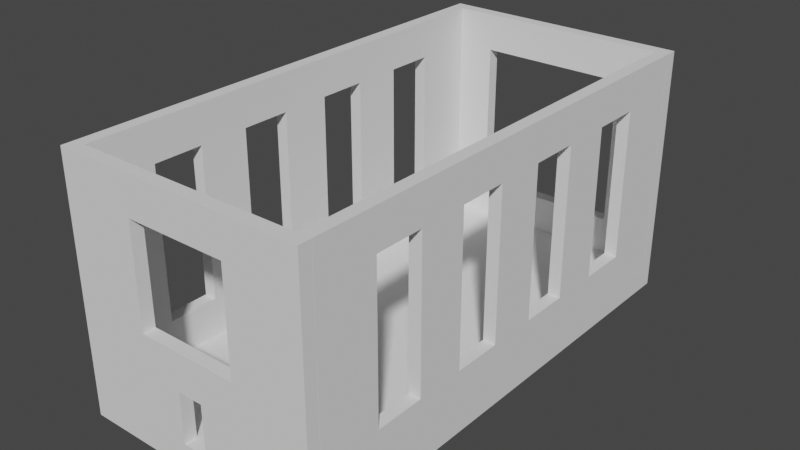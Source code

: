 # Source: Church.blend  (saved by Blender 3.0.42; exported with 4.5.12 LTS)
import bpy
from mathutils import Matrix  # noqa: F401  (used for matrix-valued properties, if any)

bpy.ops.wm.read_factory_settings(use_empty=True)
scene = bpy.context.scene
scene.name = 'Scene'

# ---- collections
col_church = bpy.data.collections.new('Church'); scene.collection.children.link(col_church)

# ---- world
world_world = bpy.data.worlds.new('World'); scene.world = world_world
world_world.use_nodes = True; world_world.node_tree.nodes.clear()
_N = world_world.node_tree.nodes; _L = world_world.node_tree.links
n0 = _N.new('ShaderNodeOutputWorld'); n0.name = 'World Output'; n0.location = (300, 300)
n1 = _N.new('ShaderNodeBackground'); n1.name = 'Background'; n1.location = (10, 300)
n1.inputs[0].default_value = (0.05088, 0.05088, 0.05088, 1.0)
_L.new(n1.outputs[0], n0.inputs[0])
n0.is_active_output = True
world_world.color = (0.05088, 0.05088, 0.05088)
world_world.use_sun_shadow = False
world_world.sun_shadow_jitter_overblur = 0.0

# ---- meshes
me_floor = bpy.data.meshes.new('Floor')
me_floor.from_pydata([(10.0, 20.0, 1.0), (10.0, 20.0, -1.0), (10.0, -20.0, 1.0), (10.0, -20.0, -1.0), (-10.0, 20.0, 1.0), (-10.0, 20.0, -1.0), (-10.0, -20.0, 1.0), (-10.0, -20.0, -1.0)], [], [(0, 4, 6, 2), (3, 2, 6, 7), (7, 6, 4, 5), (5, 1, 3, 7), (1, 0, 2, 3), (5, 4, 0, 1)])
_uv = me_floor.uv_layers.new(name='UVMap')
_uv.uv.foreach_set('vector', [0.625, 0.5, 0.875, 0.5, 0.875, 0.75, 0.625, 0.75, 0.375, 0.75, 0.625, 0.75, 0.625, 1.0, 0.375, 1.0, 0.375, 0.0, 0.625, 0.0, 0.625, 0.25, 0.375, 0.25, 0.125, 0.5, 0.375, 0.5, 0.375, 0.75, 0.125, 0.75, 0.375, 0.5, 0.625, 0.5, 0.625, 0.75, 0.375, 0.75, 0.375, 0.25, 0.625, 0.25, 0.625, 0.5, 0.375, 0.5])
me_floor.use_remesh_preserve_volume = False
me_floor.use_remesh_preserve_attributes = False
me_floor.use_mirror_x = True
me_floor.use_mirror_y = True
me_floor.use_mirror_z = True
me_floor.use_mirror_vertex_groups = False
me_floor.update()
me_east_wall = bpy.data.meshes.new('East Wall')
me_east_wall.from_pydata([(-19.0, -0.5, -9.0), (-19.0, -0.5, 9.0), (-19.0, 0.5, -9.0), (-19.0, 0.5, 9.0), (19.0, -0.5, -9.0), (19.0, -0.5, 9.0), (19.0, 0.5, -9.0), (19.0, 0.5, 9.0), (-2.0, 0.5, 6.0), (-6.0, 0.5, 6.0), (-6.0, 0.5, -6.0), (-2.0, 0.5, -6.0), (-6.0, -0.5, 6.0), (-2.0, -0.5, 6.0), (-6.0, -0.5, -6.0), (-2.0, -0.5, -6.0), (-10.0, 0.5, 6.0), (-14.0, 0.5, 6.0), (-14.0, 0.5, -6.0), (-10.0, 0.5, -6.0), (-14.0, -0.5, -6.0), (-10.0, -0.5, -6.0), (-14.0, -0.5, 6.0), (-10.0, -0.5, 6.0), (2.0, 0.5, -6.0), (6.0, 0.5, -6.0), (2.0, 0.5, 6.0), (6.0, 0.5, 6.0), (2.0, -0.5, 6.0), (6.0, -0.5, 6.0), (2.0, -0.5, -6.0), (6.0, -0.5, -6.0), (10.0, 0.5, -6.0), (14.0, 0.5, -6.0), (14.0, 0.5, 6.0), (10.0, 0.5, 6.0), (10.0, -0.5, -6.0), (14.0, -0.5, -6.0), (14.0, -0.5, 6.0), (10.0, -0.5, 6.0)], [], [(0, 1, 3, 2), (9, 3, 7, 6, 2, 10, 11, 24, 25, 32, 33, 34, 35, 27, 26, 8), (25, 27, 35, 32), (24, 11, 8, 26), (16, 9, 10, 19), (10, 2, 3, 9, 16, 17, 18, 19), (6, 7, 5, 4), (21, 14, 12, 23), (23, 12, 1, 0, 14, 21, 20, 22), (14, 0, 4, 5, 1, 12, 13, 28, 29, 39, 38, 37, 36, 31, 30, 15), (29, 31, 36, 39), (28, 13, 15, 30), (2, 6, 4, 0), (7, 3, 1, 5), (13, 8, 11, 15), (14, 10, 9, 12), (15, 11, 10, 14), (9, 8, 13, 12), (19, 21, 23, 16), (20, 18, 17, 22), (21, 19, 18, 20), (17, 16, 23, 22), (29, 27, 25, 31), (30, 24, 26, 28), (31, 25, 24, 30), (26, 27, 29, 28), (33, 37, 38, 34), (36, 32, 35, 39), (37, 33, 32, 36), (35, 34, 38, 39)])
_uv = me_east_wall.uv_layers.new(name='UVMap')
_uv.uv.foreach_set('vector', [0.375, 0.0, 0.625, 0.0, 0.625, 0.25, 0.375, 0.25, 0.5972, 0.3355, 0.625, 0.25, 0.625, 0.5, 0.375, 0.5, 0.375, 0.25, 0.4306, 0.3355, 0.4306, 0.3618, 0.4306, 0.3882, 0.4306, 0.4145, 0.4306, 0.4408, 0.4306, 0.4671, 0.5972, 0.4671, 0.5972, 0.4408, 0.5972, 0.4145, 0.5972, 0.3882, 0.5972, 0.3618, 0.4306, 0.4145, 0.5972, 0.4145, 0.5972, 0.4408, 0.4306, 0.4408, 0.4306, 0.3882, 0.4306, 0.3618, 0.5972, 0.3618, 0.5972, 0.3882, 0.5972, 0.3092, 0.5972, 0.3355, 0.4306, 0.3355, 0.4306, 0.3092, 0.4306, 0.3355, 0.375, 0.25, 0.625, 0.25, 0.5972, 0.3355, 0.5972, 0.3092, 0.5972, 0.2829, 0.4306, 0.2829, 0.4306, 0.3092, 0.375, 0.5, 0.625, 0.5, 0.625, 0.75, 0.375, 0.75, 0.4306, 0.9408, 0.4306, 0.9145, 0.5972, 0.9145, 0.5972, 0.9408, 0.5972, 0.9408, 0.5972, 0.9145, 0.625, 1.0, 0.375, 1.0, 0.4306, 0.9145, 0.4306, 0.9408, 0.4306, 0.9671, 0.5972, 0.9671, 0.4306, 0.9145, 0.375, 1.0, 0.375, 0.75, 0.625, 0.75, 0.625, 1.0, 0.5972, 0.9145, 0.5972, 0.8882, 0.5972, 0.8618, 0.5972, 0.8355, 0.5972, 0.8092, 0.5972, 0.7829, 0.4306, 0.7829, 0.4306, 0.8092, 0.4306, 0.8355, 0.4306, 0.8618, 0.4306, 0.8882, 0.5972, 0.8355, 0.4306, 0.8355, 0.4306, 0.8092, 0.5972, 0.8092, 0.5972, 0.8618, 0.5972, 0.8882, 0.4306, 0.8882, 0.4306, 0.8618, 0.125, 0.5, 0.375, 0.5, 0.375, 0.75, 0.125, 0.75, 0.625, 0.5, 0.875, 0.5, 0.875, 0.75, 0.625, 0.75, 0.625, 0.25, 0.625, 0.25, 0.375, 0.5, 0.375, 0.5, 0.375, 1.0, 0.375, 1.0, 0.625, 0.75, 0.625, 0.75, 0.25, 0.5, 0.1875, 0.5, 0.1875, 0.75, 0.25, 0.75, 0.8125, 0.75, 0.8125, 0.5, 0.75, 0.5, 0.75, 0.75, 0.375, 0.5, 0.375, 0.5, 0.625, 0.25, 0.625, 0.25, 0.375, 1.0, 0.375, 1.0, 0.625, 0.75, 0.625, 0.75, 0.25, 0.5, 0.1875, 0.5, 0.1875, 0.75, 0.25, 0.75, 0.8125, 0.75, 0.8125, 0.5, 0.75, 0.5, 0.75, 0.75, 0.625, 0.25, 0.625, 0.25, 0.375, 0.5, 0.375, 0.5, 0.375, 1.0, 0.375, 1.0, 0.625, 0.75, 0.625, 0.75, 0.25, 0.5, 0.1875, 0.5, 0.1875, 0.75, 0.25, 0.75, 0.8125, 0.75, 0.8125, 0.5, 0.75, 0.5, 0.75, 0.75, 0.375, 0.5, 0.375, 0.5, 0.625, 0.25, 0.625, 0.25, 0.375, 1.0, 0.375, 1.0, 0.625, 0.75, 0.625, 0.75, 0.25, 0.5, 0.1875, 0.5, 0.1875, 0.75, 0.25, 0.75, 0.8125, 0.75, 0.8125, 0.5, 0.75, 0.5, 0.75, 0.75])
me_east_wall.use_remesh_fix_poles = True
me_east_wall.use_remesh_preserve_attributes = False
me_east_wall.use_mirror_x = True
me_east_wall.use_mirror_y = True
me_east_wall.use_mirror_z = True
me_east_wall.update()
me_south_wall = bpy.data.meshes.new('South Wall')
me_south_wall.from_pydata([(-10.0, -0.5, -9.0), (-10.0, -0.5, 9.0), (-10.0, 0.5, -9.0), (-10.0, 0.5, 9.0), (10.0, -0.5, -9.0), (10.0, -0.5, 9.0), (10.0, 0.5, -9.0), (10.0, 0.5, 9.0), (-1.0, 0.5, -9.0), (-1.0, 0.5, -5.0), (1.0, 0.5, -5.0), (1.0, 0.5, -9.0), (-1.0, -0.5, -9.0), (-1.0, -0.5, -5.0), (1.0, -0.5, -5.0), (1.0, -0.5, -9.0), (-4.0, 0.5, 6.0), (4.0, 0.5, -2.0), (4.0, 0.5, 6.0), (-4.0, 0.5, -2.0), (0.0, 0.5, -2.0), (-1.357, 0.5, -2.0), (-4.0, -0.5, -2.0), (-4.0, -0.5, 6.0), (4.0, -0.5, 6.0), (-2.222, -0.5, -2.0), (4.0, -0.5, -2.0), (1.357, -0.5, -2.0)], [], [(0, 1, 3, 2), (20, 10, 9, 21), (21, 9, 8, 2, 3, 7, 6, 11, 10, 20, 17, 18, 16, 19), (6, 7, 5, 4), (25, 13, 14, 27), (27, 14, 15, 4, 5, 1, 0, 12, 13, 25, 22, 23, 24, 26), (6, 4, 15, 11), (0, 2, 8, 12), (7, 3, 1, 5), (12, 8, 9, 13), (14, 10, 11, 15), (9, 10, 14, 13), (22, 19, 16, 23), (24, 18, 17, 26), (26, 17, 20, 21, 19, 22, 25, 27), (16, 18, 24, 23)])
_uv = me_south_wall.uv_layers.new(name='UVMap')
_uv.uv.foreach_set('vector', [0.375, 0.0, 0.625, 0.0, 0.625, 0.25, 0.375, 0.25, 0.4722, 0.375, 0.4306, 0.3875, 0.4306, 0.3625, 0.4722, 0.358, 0.4722, 0.358, 0.4306, 0.3625, 0.375, 0.3625, 0.375, 0.25, 0.625, 0.25, 0.625, 0.5, 0.375, 0.5, 0.375, 0.3875, 0.4306, 0.3875, 0.4722, 0.375, 0.4722, 0.425, 0.5833, 0.425, 0.5833, 0.325, 0.4722, 0.325, 0.375, 0.5, 0.625, 0.5, 0.625, 0.75, 0.375, 0.75, 0.4722, 0.9028, 0.4306, 0.8875, 0.4306, 0.8625, 0.4722, 0.858, 0.4722, 0.858, 0.4306, 0.8625, 0.375, 0.8625, 0.375, 0.75, 0.625, 0.75, 0.625, 1.0, 0.375, 1.0, 0.375, 0.8875, 0.4306, 0.8875, 0.4722, 0.9028, 0.4722, 0.925, 0.5833, 0.925, 0.5833, 0.825, 0.4722, 0.825, 0.375, 0.5, 0.375, 0.75, 0.2625, 0.75, 0.2625, 0.5, 0.125, 0.75, 0.125, 0.5, 0.2375, 0.5, 0.2375, 0.75, 0.625, 0.5, 0.875, 0.5, 0.875, 0.75, 0.625, 0.75, 0.375, 0.125, 0.375, 0.1875, 0.625, 0.1875, 0.625, 0.125, 0.625, 0.625, 0.625, 0.5625, 0.375, 0.5625, 0.375, 0.625, 0.875, 0.5625, 0.625, 0.5625, 0.625, 0.625, 0.875, 0.625, 0.375, 0.0625, 0.375, 0.125, 0.625, 0.125, 0.625, 0.0625, 0.625, 0.6875, 0.625, 0.625, 0.375, 0.625, 0.375, 0.6875, 0.375, 0.6875, 0.375, 0.625, 0.25, 0.625, 0.2076, 0.625, 0.125, 0.625, 0.125, 0.6875, 0.1806, 0.6875, 0.2924, 0.6875, 0.875, 0.625, 0.625, 0.625, 0.625, 0.6875, 0.875, 0.6875])
me_south_wall.use_remesh_fix_poles = True
me_south_wall.use_remesh_preserve_attributes = False
me_south_wall.use_mirror_x = True
me_south_wall.use_mirror_y = True
me_south_wall.use_mirror_z = True
me_south_wall.update()
me_north_wall = bpy.data.meshes.new('North Wall')
me_north_wall.from_pydata([(-10.0, -0.5, -9.0), (-10.0, -0.5, 9.0), (-10.0, 0.5, -9.0), (-10.0, 0.5, 9.0), (10.0, -0.5, -9.0), (10.0, -0.5, 9.0), (10.0, 0.5, -9.0), (10.0, 0.5, 9.0), (6.0, 0.5, 6.0), (-6.0, 0.5, 6.0), (-6.0, 0.5, -6.0), (6.0, 0.5, -6.0), (-6.0, -0.5, 6.0), (6.0, -0.5, 6.0), (-6.0, -0.5, -6.0), (6.0, -0.5, -6.0)], [], [(0, 1, 3, 2), (2, 3, 7, 6, 11, 8, 9, 10), (6, 2, 10, 11), (6, 7, 5, 4), (15, 4, 5, 1, 0, 14, 12, 13), (14, 0, 4, 15), (2, 6, 4, 0), (7, 3, 1, 5), (14, 10, 9, 12), (11, 15, 13, 8), (15, 11, 10, 14), (9, 8, 13, 12)])
_uv = me_north_wall.uv_layers.new(name='UVMap')
_uv.uv.foreach_set('vector', [0.375, 0.0, 0.625, 0.0, 0.625, 0.25, 0.375, 0.25, 0.375, 0.25, 0.625, 0.25, 0.625, 0.5, 0.375, 0.5, 0.4167, 0.45, 0.5833, 0.45, 0.5833, 0.3, 0.4167, 0.3, 0.375, 0.5, 0.375, 0.25, 0.4167, 0.3, 0.4167, 0.45, 0.375, 0.5, 0.625, 0.5, 0.625, 0.75, 0.375, 0.75, 0.4167, 0.8, 0.375, 0.75, 0.625, 0.75, 0.625, 1.0, 0.375, 1.0, 0.4167, 0.95, 0.5833, 0.95, 0.5833, 0.8, 0.4167, 0.95, 0.375, 1.0, 0.375, 0.75, 0.4167, 0.8, 0.125, 0.5, 0.375, 0.5, 0.375, 0.75, 0.125, 0.75, 0.625, 0.5, 0.875, 0.5, 0.875, 0.75, 0.625, 0.75, 0.375, 0.1042, 0.375, 0.125, 0.625, 0.125, 0.625, 0.1042, 0.375, 0.625, 0.375, 0.6458, 0.625, 0.6458, 0.625, 0.625, 0.375, 0.6458, 0.375, 0.625, 0.125, 0.625, 0.125, 0.6458, 0.875, 0.625, 0.625, 0.625, 0.625, 0.6458, 0.875, 0.6458])
me_north_wall.use_remesh_fix_poles = True
me_north_wall.use_remesh_preserve_attributes = False
me_north_wall.use_mirror_x = True
me_north_wall.use_mirror_y = True
me_north_wall.use_mirror_z = True
me_north_wall.update()
me_west_wall = bpy.data.meshes.new('West Wall')
me_west_wall.from_pydata([(-19.0, -0.5, -9.0), (-19.0, -0.5, 9.0), (-19.0, 0.5, -9.0), (-19.0, 0.5, 9.0), (19.0, -0.5, -9.0), (19.0, -0.5, 9.0), (19.0, 0.5, -9.0), (19.0, 0.5, 9.0), (-2.0, 0.5, 6.0), (-6.0, 0.5, 6.0), (-6.0, 0.5, -6.0), (-2.0, 0.5, -6.0), (-6.0, -0.5, 6.0), (-2.0, -0.5, 6.0), (-6.0, -0.5, -6.0), (-2.0, -0.5, -6.0), (-10.0, 0.5, 6.0), (-14.0, 0.5, 6.0), (-14.0, 0.5, -6.0), (-10.0, 0.5, -6.0), (-14.0, -0.5, -6.0), (-10.0, -0.5, -6.0), (-14.0, -0.5, 6.0), (-10.0, -0.5, 6.0), (2.0, 0.5, -6.0), (6.0, 0.5, -6.0), (2.0, 0.5, 6.0), (6.0, 0.5, 6.0), (2.0, -0.5, 6.0), (6.0, -0.5, 6.0), (2.0, -0.5, -6.0), (6.0, -0.5, -6.0), (10.0, 0.5, -6.0), (14.0, 0.5, -6.0), (14.0, 0.5, 6.0), (10.0, 0.5, 6.0), (10.0, -0.5, -6.0), (14.0, -0.5, -6.0), (14.0, -0.5, 6.0), (10.0, -0.5, 6.0)], [], [(0, 1, 3, 2), (9, 3, 7, 6, 2, 10, 11, 24, 25, 32, 33, 34, 35, 27, 26, 8), (25, 27, 35, 32), (24, 11, 8, 26), (16, 9, 10, 19), (10, 2, 3, 9, 16, 17, 18, 19), (6, 7, 5, 4), (21, 14, 12, 23), (23, 12, 1, 0, 14, 21, 20, 22), (14, 0, 4, 5, 1, 12, 13, 28, 29, 39, 38, 37, 36, 31, 30, 15), (29, 31, 36, 39), (28, 13, 15, 30), (2, 6, 4, 0), (7, 3, 1, 5), (13, 8, 11, 15), (14, 10, 9, 12), (15, 11, 10, 14), (9, 8, 13, 12), (19, 21, 23, 16), (20, 18, 17, 22), (21, 19, 18, 20), (17, 16, 23, 22), (29, 27, 25, 31), (30, 24, 26, 28), (31, 25, 24, 30), (26, 27, 29, 28), (33, 37, 38, 34), (36, 32, 35, 39), (37, 33, 32, 36), (35, 34, 38, 39)])
_uv = me_west_wall.uv_layers.new(name='UVMap')
_uv.uv.foreach_set('vector', [0.375, 0.0, 0.625, 0.0, 0.625, 0.25, 0.375, 0.25, 0.5972, 0.3355, 0.625, 0.25, 0.625, 0.5, 0.375, 0.5, 0.375, 0.25, 0.4306, 0.3355, 0.4306, 0.3618, 0.4306, 0.3882, 0.4306, 0.4145, 0.4306, 0.4408, 0.4306, 0.4671, 0.5972, 0.4671, 0.5972, 0.4408, 0.5972, 0.4145, 0.5972, 0.3882, 0.5972, 0.3618, 0.4306, 0.4145, 0.5972, 0.4145, 0.5972, 0.4408, 0.4306, 0.4408, 0.4306, 0.3882, 0.4306, 0.3618, 0.5972, 0.3618, 0.5972, 0.3882, 0.5972, 0.3092, 0.5972, 0.3355, 0.4306, 0.3355, 0.4306, 0.3092, 0.4306, 0.3355, 0.375, 0.25, 0.625, 0.25, 0.5972, 0.3355, 0.5972, 0.3092, 0.5972, 0.2829, 0.4306, 0.2829, 0.4306, 0.3092, 0.375, 0.5, 0.625, 0.5, 0.625, 0.75, 0.375, 0.75, 0.4306, 0.9408, 0.4306, 0.9145, 0.5972, 0.9145, 0.5972, 0.9408, 0.5972, 0.9408, 0.5972, 0.9145, 0.625, 1.0, 0.375, 1.0, 0.4306, 0.9145, 0.4306, 0.9408, 0.4306, 0.9671, 0.5972, 0.9671, 0.4306, 0.9145, 0.375, 1.0, 0.375, 0.75, 0.625, 0.75, 0.625, 1.0, 0.5972, 0.9145, 0.5972, 0.8882, 0.5972, 0.8618, 0.5972, 0.8355, 0.5972, 0.8092, 0.5972, 0.7829, 0.4306, 0.7829, 0.4306, 0.8092, 0.4306, 0.8355, 0.4306, 0.8618, 0.4306, 0.8882, 0.5972, 0.8355, 0.4306, 0.8355, 0.4306, 0.8092, 0.5972, 0.8092, 0.5972, 0.8618, 0.5972, 0.8882, 0.4306, 0.8882, 0.4306, 0.8618, 0.125, 0.5, 0.375, 0.5, 0.375, 0.75, 0.125, 0.75, 0.625, 0.5, 0.875, 0.5, 0.875, 0.75, 0.625, 0.75, 0.625, 0.25, 0.625, 0.25, 0.375, 0.5, 0.375, 0.5, 0.375, 1.0, 0.375, 1.0, 0.625, 0.75, 0.625, 0.75, 0.25, 0.5, 0.1875, 0.5, 0.1875, 0.75, 0.25, 0.75, 0.8125, 0.75, 0.8125, 0.5, 0.75, 0.5, 0.75, 0.75, 0.375, 0.5, 0.375, 0.5, 0.625, 0.25, 0.625, 0.25, 0.375, 1.0, 0.375, 1.0, 0.625, 0.75, 0.625, 0.75, 0.25, 0.5, 0.1875, 0.5, 0.1875, 0.75, 0.25, 0.75, 0.8125, 0.75, 0.8125, 0.5, 0.75, 0.5, 0.75, 0.75, 0.625, 0.25, 0.625, 0.25, 0.375, 0.5, 0.375, 0.5, 0.375, 1.0, 0.375, 1.0, 0.625, 0.75, 0.625, 0.75, 0.25, 0.5, 0.1875, 0.5, 0.1875, 0.75, 0.25, 0.75, 0.8125, 0.75, 0.8125, 0.5, 0.75, 0.5, 0.75, 0.75, 0.375, 0.5, 0.375, 0.5, 0.625, 0.25, 0.625, 0.25, 0.375, 1.0, 0.375, 1.0, 0.625, 0.75, 0.625, 0.75, 0.25, 0.5, 0.1875, 0.5, 0.1875, 0.75, 0.25, 0.75, 0.8125, 0.75, 0.8125, 0.5, 0.75, 0.5, 0.75, 0.75])
me_west_wall.use_remesh_fix_poles = True
me_west_wall.use_remesh_preserve_attributes = False
me_west_wall.use_mirror_x = True
me_west_wall.use_mirror_y = True
me_west_wall.use_mirror_z = True
me_west_wall.update()

# ---- objects
ob_floor = bpy.data.objects.new('Floor', me_floor)
ob_east_wall = bpy.data.objects.new('East Wall', me_east_wall)
ob_south_wall = bpy.data.objects.new('South Wall', me_south_wall)
ob_north_wall = bpy.data.objects.new('North Wall', me_north_wall)
ob_west_wall = bpy.data.objects.new('West Wall', me_west_wall)

# ---- transforms, parenting, visibility, modifiers, constraints
ob_floor.location = (0.0, 0.0, 0.0)
ob_floor.lock_rotations_4d = False
ob_floor.empty_display_type = 'ARROWS'
ob_floor.lineart.crease_threshold = 0.0
ob_floor.use_mesh_mirror_x = True
ob_floor.use_mesh_mirror_y = True
ob_floor.use_mesh_mirror_z = True
ob_east_wall.location = (9.5, 0.0, 10.0)
ob_east_wall.rotation_euler = (0.0, 0.0, 1.571)
ob_east_wall.use_mesh_mirror_x = True
ob_east_wall.use_mesh_mirror_y = True
ob_east_wall.use_mesh_mirror_z = True
ob_south_wall.location = (0.0, -19.5, 10.0)
ob_south_wall.use_mesh_mirror_x = True
ob_south_wall.use_mesh_mirror_y = True
ob_south_wall.use_mesh_mirror_z = True
ob_north_wall.location = (0.0, 19.5, 10.0)
ob_north_wall.use_mesh_mirror_x = True
ob_north_wall.use_mesh_mirror_y = True
ob_north_wall.use_mesh_mirror_z = True
ob_west_wall.location = (-9.5, 0.0, 10.0)
ob_west_wall.rotation_euler = (0.0, 0.0, 1.571)
ob_west_wall.use_mesh_mirror_x = True
ob_west_wall.use_mesh_mirror_y = True
ob_west_wall.use_mesh_mirror_z = True

# ---- collection membership
col_church.objects.link(ob_floor)
col_church.objects.link(ob_east_wall)
col_church.objects.link(ob_south_wall)
col_church.objects.link(ob_north_wall)
col_church.objects.link(ob_west_wall)

# ---- scene / render settings (as saved in the file)
scene.frame_start = 1; scene.frame_end = 250; scene.frame_set(1)
scene.render.engine = 'BLENDER_EEVEE_NEXT'
scene.cycles.sampling_pattern = 'TABULATED_SOBOL'
scene.cycles.use_light_tree = False
scene.view_settings.view_transform = 'Filmic'
bpy.context.view_layer.update()

# ---- added for rendering (the .blend has no active camera and no usable light): camera, sun
cam_auto = bpy.data.cameras.new('AutoCamera')
cam_auto.lens = 50.0
cam_auto.sensor_width = 36.0
cam_auto.clip_end = 1000.0
ob_auto_camera = bpy.data.objects.new('AutoCamera', cam_auto)
scene.collection.objects.link(ob_auto_camera)
ob_auto_camera.location = (45.3266, -54.3919, 45.2613)
ob_auto_camera.rotation_euler = (1.09748, -7.21219e-08, 0.694738)
scene.camera = ob_auto_camera
light_auto_sun = bpy.data.lights.new('AutoSun', 'SUN')
light_auto_sun.energy = 3.0
light_auto_sun.angle = 0.0523599
ob_auto_sun = bpy.data.objects.new('AutoSun', light_auto_sun)
scene.collection.objects.link(ob_auto_sun)
ob_auto_sun.rotation_euler = (0.872665, 0.174533, 0.523599)
bpy.context.view_layer.update()
